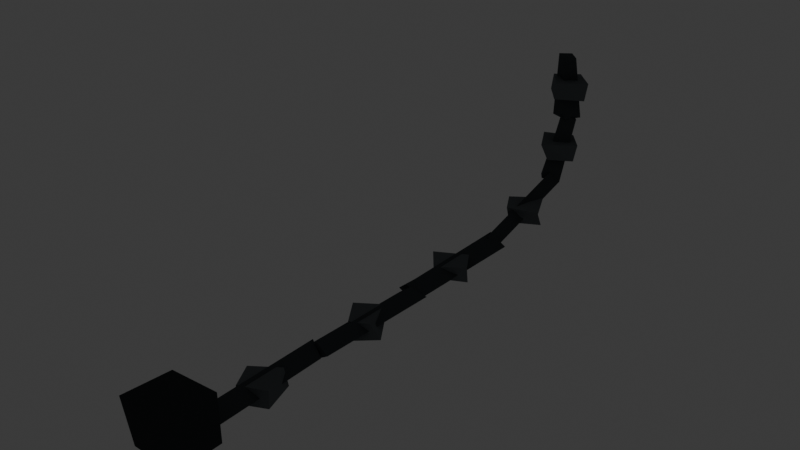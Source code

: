 # Source: creature_boar_chain.blend  (saved by Blender 5.2.45; exported with 4.5.12 LTS)
import bpy
from mathutils import Matrix  # noqa: F401  (used for matrix-valued properties, if any)

bpy.ops.wm.read_factory_settings(use_empty=True)
scene = bpy.context.scene
scene.name = 'Scene'

# ---- collections
col_collection = bpy.data.collections.new('Collection'); scene.collection.children.link(col_collection)

# ---- materials (node trees are filled in below, after node groups)
mat_mat_flat_lit = bpy.data.materials.new('mat_flat_lit')
mat_mat_emissive_warm = bpy.data.materials.new('mat_emissive_warm')
mat_mat_emissive_ember = bpy.data.materials.new('mat_emissive_ember')

# ---- material node trees
mat_mat_flat_lit.use_nodes = True; mat_mat_flat_lit.node_tree.nodes.clear()
_N = mat_mat_flat_lit.node_tree.nodes; _L = mat_mat_flat_lit.node_tree.links
n0 = _N.new('ShaderNodeOutputMaterial'); n0.name = 'Material Output'; n0.location = (0, 0)
n1 = _N.new('ShaderNodeBsdfPrincipled'); n1.name = 'Principled BSDF'; n1.location = (0, 0)
n1.inputs[2].default_value = 1.0
n1.inputs[10].default_value = 0.005
n1.inputs[13].default_value = 0.0
n2 = _N.new('ShaderNodeVertexColor'); n2.name = 'Color Attribute'; n2.location = (0, 0)
n2.layer_name = 'Col'
_L.new(n2.outputs[0], n1.inputs[0])
_L.new(n1.outputs[0], n0.inputs[0])
n0.is_active_output = True
mat_mat_emissive_warm.use_nodes = True; mat_mat_emissive_warm.node_tree.nodes.clear()
_N = mat_mat_emissive_warm.node_tree.nodes; _L = mat_mat_emissive_warm.node_tree.links
n0 = _N.new('ShaderNodeOutputMaterial'); n0.name = 'Material Output'; n0.location = (0, 0)
n1 = _N.new('ShaderNodeBsdfPrincipled'); n1.name = 'Principled BSDF'; n1.location = (0, 0)
n1.inputs[2].default_value = 1.0
n1.inputs[10].default_value = 0.005
n1.inputs[13].default_value = 0.0
n1.inputs[27].default_value = (1.0, 0.4564, 0.1022, 1.0)
n1.inputs[28].default_value = 1.0
n2 = _N.new('ShaderNodeVertexColor'); n2.name = 'Color Attribute'; n2.location = (0, 0)
n2.layer_name = 'Col'
_L.new(n2.outputs[0], n1.inputs[0])
_L.new(n1.outputs[0], n0.inputs[0])
n0.is_active_output = True
mat_mat_emissive_ember.use_nodes = True; mat_mat_emissive_ember.node_tree.nodes.clear()
_N = mat_mat_emissive_ember.node_tree.nodes; _L = mat_mat_emissive_ember.node_tree.links
n0 = _N.new('ShaderNodeOutputMaterial'); n0.name = 'Material Output'; n0.location = (0, 0)
n1 = _N.new('ShaderNodeBsdfPrincipled'); n1.name = 'Principled BSDF'; n1.location = (0, 0)
n1.inputs[2].default_value = 1.0
n1.inputs[10].default_value = 0.005
n1.inputs[13].default_value = 0.0
n1.inputs[27].default_value = (1.0, 0.1022, 0.0137, 1.0)
n1.inputs[28].default_value = 1.0
n2 = _N.new('ShaderNodeVertexColor'); n2.name = 'Color Attribute'; n2.location = (0, 0)
n2.layer_name = 'Col'
_L.new(n2.outputs[0], n1.inputs[0])
_L.new(n1.outputs[0], n0.inputs[0])
n0.is_active_output = True

# ---- world
world_world = bpy.data.worlds.new('World'); scene.world = world_world
world_world.use_nodes = True; world_world.node_tree.nodes.clear()
_N = world_world.node_tree.nodes; _L = world_world.node_tree.links
n0 = _N.new('ShaderNodeOutputWorld'); n0.name = 'World Output'; n0.location = (200, 100)
n1 = _N.new('ShaderNodeBackground'); n1.name = 'Background'; n1.location = (-200, 100)
n1.inputs[0].default_value = (0.05088, 0.05088, 0.05088, 1.0)
_L.new(n1.outputs[0], n0.inputs[0])
n0.is_active_output = True
world_world.color = (0.05088, 0.05088, 0.05088)
world_world.sun_shadow_jitter_overblur = 0.0

# ---- meshes
me_chain = bpy.data.meshes.new('Chain')
me_chain.from_pydata([(-0.004471, 0.0004153, -0.505), (-0.0078, 0.0007428, -0.545), (0.01656, 0.04797, -0.45), (0.03178, 0.06186, -0.6), (-0.01123, 0.07432, -0.45), (-0.001951, 0.06588, -0.6), (-0.03606, 0.05622, -0.45), (-0.03273, 0.0412, -0.6), (-0.01079, 0.03206, -0.45), (0.0109, 0.02579, -0.6), (-0.055, 0.05972, -0.545), (-0.04843, 0.05796, -0.505), (0.05443, 0.03447, -0.545), (0.05528, 0.04645, -0.505), (0.006096, 0.09145, -0.545), (0.003915, 0.09644, -0.505), (-0.01598, -0.03121, -0.655), (-0.003375, -0.01983, -0.695), (-0.002765, 0.02832, -0.5921), (-0.01064, -0.02867, -0.7421), (0.03087, 0.04469, -0.6), (0.02778, -0.008874, -0.75), (-0.00364, 0.08509, -0.6079), (0.003449, 0.01271, -0.7579), (-0.01608, 0.05537, -0.6), (-0.03558, 0.008078, -0.75), (-0.04131, 0.04237, -0.695), (-0.05698, 0.04371, -0.655), (0.04959, 0.01203, -0.695), (0.05395, 0.02037, -0.655), (0.008612, 0.06881, -0.695), (0.01044, 0.07156, -0.655), (-0.0133, -0.1717, -0.77), (-0.008441, -0.1659, -0.81), (0.00413, -0.01587, -0.7262), (-0.001217, -0.2672, -0.8062), (0.02683, -0.009114, -0.75), (0.01802, -0.2459, -0.83), (0.003036, 0.006865, -0.7738), (-0.006993, -0.2381, -0.8538), (-0.01365, 0.009935, -0.75), (-0.02024, -0.2573, -0.83), (-0.03636, -0.1105, -0.81), (-0.04447, -0.1173, -0.77), (0.05823, -0.1301, -0.81), (0.05933, -0.1501, -0.77), (0.02165, -0.08693, -0.81), (0.02286, -0.06965, -0.77), (-0.007888, -0.4513, -0.81), (-0.02278, -0.4384, -0.85), (-0.007877, -0.2425, -0.805), (-0.004369, -0.5589, -0.805), (0.0348, -0.243, -0.83), (0.02693, -0.5465, -0.83), (0.004196, -0.2455, -0.855), (0.004648, -0.5437, -0.855), (-0.0178, -0.2484, -0.83), (-0.03498, -0.5458, -0.83), (-0.052, -0.3889, -0.85), (-0.0579, -0.3974, -0.81), (0.04676, -0.4043, -0.85), (0.0474, -0.4097, -0.81), (0.00337, -0.3604, -0.85), (0.0147, -0.3578, -0.81), (-0.005734, -0.7436, -0.81), (-0.003886, -0.758, -0.85), (0.009539, -0.5618, -0.805), (0.006317, -0.8475, -0.805), (0.03636, -0.5386, -0.83), (0.02901, -0.8425, -0.83), (-0.007666, -0.5381, -0.855), (-0.009551, -0.8391, -0.855), (-0.02193, -0.5576, -0.83), (-0.02903, -0.8539, -0.83), (-0.03713, -0.6948, -0.85), (-0.04737, -0.6826, -0.81), (0.05129, -0.7079, -0.85), (0.03661, -0.7236, -0.81), (0.01028, -0.6481, -0.85), (0.007603, -0.6453, -0.81), (-0.01615, -1.043, -0.81), (-0.01816, -1.048, -0.85), (-0.009696, -0.8427, -0.805), (-0.005346, -1.159, -0.805), (0.02402, -0.8563, -0.83), (0.03111, -1.151, -0.83), (-0.001681, -0.8504, -0.855), (-0.007509, -1.139, -0.855), (-0.03467, -0.8458, -0.83), (-0.03296, -1.157, -0.83), (-0.04305, -0.992, -0.85), (-0.04702, -0.9859, -0.81), (0.04486, -1.019, -0.85), (0.04539, -1.017, -0.81), (0.02018, -0.9422, -0.85), (0.0114, -0.9448, -0.81), (-0.04939, -1.255, -0.84), (-0.07182, -1.258, -0.74), (-0.0689, -1.13, -0.84), (-0.06205, -1.148, -0.74), (0.06448, -1.257, -0.84), (0.06521, -1.253, -0.74), (0.06303, -1.151, -0.84), (0.05112, -1.143, -0.74)], [], [(15, 11, 0, 13), (14, 15, 13, 12), (2, 3, 5, 4), (31, 27, 16, 29), (10, 11, 15, 14), (4, 5, 7, 6), (5, 3, 9, 7), (1, 0, 11, 10), (6, 7, 9, 8), (10, 14, 12, 1), (12, 13, 0, 1), (8, 9, 3, 2), (2, 4, 6, 8), (30, 31, 29, 28), (18, 19, 21, 20), (47, 43, 32, 45), (26, 27, 31, 30), (20, 21, 23, 22), (21, 19, 25, 23), (17, 16, 27, 26), (22, 23, 25, 24), (26, 30, 28, 17), (28, 29, 16, 17), (24, 25, 19, 18), (18, 20, 22, 24), (46, 47, 45, 44), (34, 35, 37, 36), (63, 59, 48, 61), (42, 43, 47, 46), (36, 37, 39, 38), (37, 35, 41, 39), (33, 32, 43, 42), (38, 39, 41, 40), (42, 46, 44, 33), (44, 45, 32, 33), (40, 41, 35, 34), (34, 36, 38, 40), (62, 63, 61, 60), (50, 51, 53, 52), (79, 75, 64, 77), (58, 59, 63, 62), (52, 53, 55, 54), (53, 51, 57, 55), (49, 48, 59, 58), (54, 55, 57, 56), (58, 62, 60, 49), (60, 61, 48, 49), (56, 57, 51, 50), (50, 52, 54, 56), (78, 79, 77, 76), (66, 67, 69, 68), (95, 91, 80, 93), (74, 75, 79, 78), (68, 69, 71, 70), (69, 67, 73, 71), (65, 64, 75, 74), (70, 71, 73, 72), (74, 78, 76, 65), (76, 77, 64, 65), (72, 73, 67, 66), (66, 68, 70, 72), (94, 95, 93, 92), (82, 83, 85, 84), (96, 97, 99, 98), (90, 91, 95, 94), (84, 85, 87, 86), (85, 83, 89, 87), (81, 80, 91, 90), (86, 87, 89, 88), (90, 94, 92, 81), (92, 93, 80, 81), (88, 89, 83, 82), (82, 84, 86, 88), (98, 99, 103, 102), (102, 103, 101, 100), (100, 101, 97, 96), (98, 102, 100, 96), (103, 99, 97, 101)])
_ca = me_chain.color_attributes.new('Col', 'BYTE_COLOR', 'CORNER')
_ca.data.foreach_set('color', [0.1441, 0.159, 0.1683, 1.0, 0.1441, 0.159, 0.1683, 1.0, 0.1441, 0.159, 0.1683, 1.0, 0.1441, 0.159, 0.1683, 1.0, 0.1441, 0.159, 0.1683, 1.0, 0.1441, 0.159, 0.1683, 1.0, 0.1441, 0.159, 0.1683, 1.0, 0.1441, 0.159, 0.1683, 1.0, 0.07227, 0.08228, 0.08866, 1.0, 0.07227, 0.08228, 0.08866, 1.0, 0.07227, 0.08228, 0.08866, 1.0, 0.07227, 0.08228, 0.08866, 1.0, 0.1441, 0.159, 0.1683, 1.0, 0.1441, 0.159, 0.1683, 1.0, 0.1441, 0.159, 0.1683, 1.0, 0.1441, 0.159, 0.1683, 1.0, 0.1441, 0.159, 0.1683, 1.0, 0.1441, 0.159, 0.1683, 1.0, 0.1441, 0.159, 0.1683, 1.0, 0.1441, 0.159, 0.1683, 1.0, 0.07227, 0.08228, 0.08866, 1.0, 0.07227, 0.08228, 0.08866, 1.0, 0.07227, 0.08228, 0.08866, 1.0, 0.07227, 0.08228, 0.08866, 1.0, 0.07227, 0.08228, 0.08866, 1.0, 0.07227, 0.08228, 0.08866, 1.0, 0.07227, 0.08228, 0.08866, 1.0, 0.07227, 0.08228, 0.08866, 1.0, 0.1441, 0.159, 0.1683, 1.0, 0.1441, 0.159, 0.1683, 1.0, 0.1441, 0.159, 0.1683, 1.0, 0.1441, 0.159, 0.1683, 1.0, 0.07227, 0.08228, 0.08866, 1.0, 0.07227, 0.08228, 0.08866, 1.0, 0.07227, 0.08228, 0.08866, 1.0, 0.07227, 0.08228, 0.08866, 1.0, 0.1441, 0.159, 0.1683, 1.0, 0.1441, 0.159, 0.1683, 1.0, 0.1441, 0.159, 0.1683, 1.0, 0.1441, 0.159, 0.1683, 1.0, 0.1441, 0.159, 0.1683, 1.0, 0.1441, 0.159, 0.1683, 1.0, 0.1441, 0.159, 0.1683, 1.0, 0.1441, 0.159, 0.1683, 1.0, 0.07227, 0.08228, 0.08866, 1.0, 0.07227, 0.08228, 0.08866, 1.0, 0.07227, 0.08228, 0.08866, 1.0, 0.07227, 0.08228, 0.08866, 1.0, 0.07227, 0.08228, 0.08866, 1.0, 0.07227, 0.08228, 0.08866, 1.0, 0.07227, 0.08228, 0.08866, 1.0, 0.07227, 0.08228, 0.08866, 1.0, 0.1441, 0.159, 0.1683, 1.0, 0.1441, 0.159, 0.1683, 1.0, 0.1441, 0.159, 0.1683, 1.0, 0.1441, 0.159, 0.1683, 1.0, 0.07227, 0.08228, 0.08866, 1.0, 0.07227, 0.08228, 0.08866, 1.0, 0.07227, 0.08228, 0.08866, 1.0, 0.07227, 0.08228, 0.08866, 1.0, 0.1441, 0.159, 0.1683, 1.0, 0.1441, 0.159, 0.1683, 1.0, 0.1441, 0.159, 0.1683, 1.0, 0.1441, 0.159, 0.1683, 1.0, 0.1441, 0.159, 0.1683, 1.0, 0.1441, 0.159, 0.1683, 1.0, 0.1441, 0.159, 0.1683, 1.0, 0.1441, 0.159, 0.1683, 1.0, 0.07227, 0.08228, 0.08866, 1.0, 0.07227, 0.08228, 0.08866, 1.0, 0.07227, 0.08228, 0.08866, 1.0, 0.07227, 0.08228, 0.08866, 1.0, 0.07227, 0.08228, 0.08866, 1.0, 0.07227, 0.08228, 0.08866, 1.0, 0.07227, 0.08228, 0.08866, 1.0, 0.07227, 0.08228, 0.08866, 1.0, 0.1441, 0.159, 0.1683, 1.0, 0.1441, 0.159, 0.1683, 1.0, 0.1441, 0.159, 0.1683, 1.0, 0.1441, 0.159, 0.1683, 1.0, 0.07227, 0.08228, 0.08866, 1.0, 0.07227, 0.08228, 0.08866, 1.0, 0.07227, 0.08228, 0.08866, 1.0, 0.07227, 0.08228, 0.08866, 1.0, 0.1441, 0.159, 0.1683, 1.0, 0.1441, 0.159, 0.1683, 1.0, 0.1441, 0.159, 0.1683, 1.0, 0.1441, 0.159, 0.1683, 1.0, 0.1441, 0.159, 0.1683, 1.0, 0.1441, 0.159, 0.1683, 1.0, 0.1441, 0.159, 0.1683, 1.0, 0.1441, 0.159, 0.1683, 1.0, 0.07227, 0.08228, 0.08866, 1.0, 0.07227, 0.08228, 0.08866, 1.0, 0.07227, 0.08228, 0.08866, 1.0, 0.07227, 0.08228, 0.08866, 1.0, 0.07227, 0.08228, 0.08866, 1.0, 0.07227, 0.08228, 0.08866, 1.0, 0.07227, 0.08228, 0.08866, 1.0, 0.07227, 0.08228, 0.08866, 1.0, 0.1441, 0.159, 0.1683, 1.0, 0.1441, 0.159, 0.1683, 1.0, 0.1441, 0.159, 0.1683, 1.0, 0.1441, 0.159, 0.1683, 1.0, 0.07227, 0.08228, 0.08866, 1.0, 0.07227, 0.08228, 0.08866, 1.0, 0.07227, 0.08228, 0.08866, 1.0, 0.07227, 0.08228, 0.08866, 1.0, 0.1441, 0.159, 0.1683, 1.0, 0.1441, 0.159, 0.1683, 1.0, 0.1441, 0.159, 0.1683, 1.0, 0.1441, 0.159, 0.1683, 1.0, 0.1441, 0.159, 0.1683, 1.0, 0.1441, 0.159, 0.1683, 1.0, 0.1441, 0.159, 0.1683, 1.0, 0.1441, 0.159, 0.1683, 1.0, 0.07227, 0.08228, 0.08866, 1.0, 0.07227, 0.08228, 0.08866, 1.0, 0.07227, 0.08228, 0.08866, 1.0, 0.07227, 0.08228, 0.08866, 1.0, 0.07227, 0.08228, 0.08866, 1.0, 0.07227, 0.08228, 0.08866, 1.0, 0.07227, 0.08228, 0.08866, 1.0, 0.07227, 0.08228, 0.08866, 1.0, 0.1441, 0.159, 0.1683, 1.0, 0.1441, 0.159, 0.1683, 1.0, 0.1441, 0.159, 0.1683, 1.0, 0.1441, 0.159, 0.1683, 1.0, 0.07227, 0.08228, 0.08866, 1.0, 0.07227, 0.08228, 0.08866, 1.0, 0.07227, 0.08228, 0.08866, 1.0, 0.07227, 0.08228, 0.08866, 1.0, 0.1441, 0.159, 0.1683, 1.0, 0.1441, 0.159, 0.1683, 1.0, 0.1441, 0.159, 0.1683, 1.0, 0.1441, 0.159, 0.1683, 1.0, 0.1441, 0.159, 0.1683, 1.0, 0.1441, 0.159, 0.1683, 1.0, 0.1441, 0.159, 0.1683, 1.0, 0.1441, 0.159, 0.1683, 1.0, 0.07227, 0.08228, 0.08866, 1.0, 0.07227, 0.08228, 0.08866, 1.0, 0.07227, 0.08228, 0.08866, 1.0, 0.07227, 0.08228, 0.08866, 1.0, 0.07227, 0.08228, 0.08866, 1.0, 0.07227, 0.08228, 0.08866, 1.0, 0.07227, 0.08228, 0.08866, 1.0, 0.07227, 0.08228, 0.08866, 1.0, 0.1441, 0.159, 0.1683, 1.0, 0.1441, 0.159, 0.1683, 1.0, 0.1441, 0.159, 0.1683, 1.0, 0.1441, 0.159, 0.1683, 1.0, 0.07227, 0.08228, 0.08866, 1.0, 0.07227, 0.08228, 0.08866, 1.0, 0.07227, 0.08228, 0.08866, 1.0, 0.07227, 0.08228, 0.08866, 1.0, 0.1441, 0.159, 0.1683, 1.0, 0.1441, 0.159, 0.1683, 1.0, 0.1441, 0.159, 0.1683, 1.0, 0.1441, 0.159, 0.1683, 1.0, 0.1441, 0.159, 0.1683, 1.0, 0.1441, 0.159, 0.1683, 1.0, 0.1441, 0.159, 0.1683, 1.0, 0.1441, 0.159, 0.1683, 1.0, 0.07227, 0.08228, 0.08866, 1.0, 0.07227, 0.08228, 0.08866, 1.0, 0.07227, 0.08228, 0.08866, 1.0, 0.07227, 0.08228, 0.08866, 1.0, 0.07227, 0.08228, 0.08866, 1.0, 0.07227, 0.08228, 0.08866, 1.0, 0.07227, 0.08228, 0.08866, 1.0, 0.07227, 0.08228, 0.08866, 1.0, 0.1441, 0.159, 0.1683, 1.0, 0.1441, 0.159, 0.1683, 1.0, 0.1441, 0.159, 0.1683, 1.0, 0.1441, 0.159, 0.1683, 1.0, 0.07227, 0.08228, 0.08866, 1.0, 0.07227, 0.08228, 0.08866, 1.0, 0.07227, 0.08228, 0.08866, 1.0, 0.07227, 0.08228, 0.08866, 1.0, 0.1441, 0.159, 0.1683, 1.0, 0.1441, 0.159, 0.1683, 1.0, 0.1441, 0.159, 0.1683, 1.0, 0.1441, 0.159, 0.1683, 1.0, 0.1441, 0.159, 0.1683, 1.0, 0.1441, 0.159, 0.1683, 1.0, 0.1441, 0.159, 0.1683, 1.0, 0.1441, 0.159, 0.1683, 1.0, 0.07227, 0.08228, 0.08866, 1.0, 0.07227, 0.08228, 0.08866, 1.0, 0.07227, 0.08228, 0.08866, 1.0, 0.07227, 0.08228, 0.08866, 1.0, 0.07227, 0.08228, 0.08866, 1.0, 0.07227, 0.08228, 0.08866, 1.0, 0.07227, 0.08228, 0.08866, 1.0, 0.07227, 0.08228, 0.08866, 1.0, 0.1441, 0.159, 0.1683, 1.0, 0.1441, 0.159, 0.1683, 1.0, 0.1441, 0.159, 0.1683, 1.0, 0.1441, 0.159, 0.1683, 1.0, 0.07227, 0.08228, 0.08866, 1.0, 0.07227, 0.08228, 0.08866, 1.0, 0.07227, 0.08228, 0.08866, 1.0, 0.07227, 0.08228, 0.08866, 1.0, 0.1441, 0.159, 0.1683, 1.0, 0.1441, 0.159, 0.1683, 1.0, 0.1441, 0.159, 0.1683, 1.0, 0.1441, 0.159, 0.1683, 1.0, 0.1441, 0.159, 0.1683, 1.0, 0.1441, 0.159, 0.1683, 1.0, 0.1441, 0.159, 0.1683, 1.0, 0.1441, 0.159, 0.1683, 1.0, 0.07227, 0.08228, 0.08866, 1.0, 0.07227, 0.08228, 0.08866, 1.0, 0.07227, 0.08228, 0.08866, 1.0, 0.07227, 0.08228, 0.08866, 1.0, 0.07227, 0.08228, 0.08866, 1.0, 0.07227, 0.08228, 0.08866, 1.0, 0.07227, 0.08228, 0.08866, 1.0, 0.07227, 0.08228, 0.08866, 1.0, 0.1441, 0.159, 0.1683, 1.0, 0.1441, 0.159, 0.1683, 1.0, 0.1441, 0.159, 0.1683, 1.0, 0.1441, 0.159, 0.1683, 1.0, 0.07227, 0.08228, 0.08866, 1.0, 0.07227, 0.08228, 0.08866, 1.0, 0.07227, 0.08228, 0.08866, 1.0, 0.07227, 0.08228, 0.08866, 1.0, 0.1441, 0.159, 0.1683, 1.0, 0.1441, 0.159, 0.1683, 1.0, 0.1441, 0.159, 0.1683, 1.0, 0.1441, 0.159, 0.1683, 1.0, 0.1441, 0.159, 0.1683, 1.0, 0.1441, 0.159, 0.1683, 1.0, 0.1441, 0.159, 0.1683, 1.0, 0.1441, 0.159, 0.1683, 1.0, 0.07227, 0.08228, 0.08866, 1.0, 0.07227, 0.08228, 0.08866, 1.0, 0.07227, 0.08228, 0.08866, 1.0, 0.07227, 0.08228, 0.08866, 1.0, 0.07227, 0.08228, 0.08866, 1.0, 0.07227, 0.08228, 0.08866, 1.0, 0.07227, 0.08228, 0.08866, 1.0, 0.07227, 0.08228, 0.08866, 1.0, 0.1441, 0.159, 0.1683, 1.0, 0.1441, 0.159, 0.1683, 1.0, 0.1441, 0.159, 0.1683, 1.0, 0.1441, 0.159, 0.1683, 1.0, 0.07227, 0.08228, 0.08866, 1.0, 0.07227, 0.08228, 0.08866, 1.0, 0.07227, 0.08228, 0.08866, 1.0, 0.07227, 0.08228, 0.08866, 1.0, 0.04817, 0.05448, 0.05781, 1.0, 0.04817, 0.05448, 0.05781, 1.0, 0.04817, 0.05448, 0.05781, 1.0, 0.04817, 0.05448, 0.05781, 1.0, 0.1441, 0.159, 0.1683, 1.0, 0.1441, 0.159, 0.1683, 1.0, 0.1441, 0.159, 0.1683, 1.0, 0.1441, 0.159, 0.1683, 1.0, 0.07227, 0.08228, 0.08866, 1.0, 0.07227, 0.08228, 0.08866, 1.0, 0.07227, 0.08228, 0.08866, 1.0, 0.07227, 0.08228, 0.08866, 1.0, 0.07227, 0.08228, 0.08866, 1.0, 0.07227, 0.08228, 0.08866, 1.0, 0.07227, 0.08228, 0.08866, 1.0, 0.07227, 0.08228, 0.08866, 1.0, 0.1441, 0.159, 0.1683, 1.0, 0.1441, 0.159, 0.1683, 1.0, 0.1441, 0.159, 0.1683, 1.0, 0.1441, 0.159, 0.1683, 1.0, 0.07227, 0.08228, 0.08866, 1.0, 0.07227, 0.08228, 0.08866, 1.0, 0.07227, 0.08228, 0.08866, 1.0, 0.07227, 0.08228, 0.08866, 1.0, 0.1441, 0.159, 0.1683, 1.0, 0.1441, 0.159, 0.1683, 1.0, 0.1441, 0.159, 0.1683, 1.0, 0.1441, 0.159, 0.1683, 1.0, 0.1441, 0.159, 0.1683, 1.0, 0.1441, 0.159, 0.1683, 1.0, 0.1441, 0.159, 0.1683, 1.0, 0.1441, 0.159, 0.1683, 1.0, 0.07227, 0.08228, 0.08866, 1.0, 0.07227, 0.08228, 0.08866, 1.0, 0.07227, 0.08228, 0.08866, 1.0, 0.07227, 0.08228, 0.08866, 1.0, 0.07227, 0.08228, 0.08866, 1.0, 0.07227, 0.08228, 0.08866, 1.0, 0.07227, 0.08228, 0.08866, 1.0, 0.07227, 0.08228, 0.08866, 1.0, 0.04817, 0.05448, 0.05781, 1.0, 0.04817, 0.05448, 0.05781, 1.0, 0.04817, 0.05448, 0.05781, 1.0, 0.04817, 0.05448, 0.05781, 1.0, 0.04817, 0.05448, 0.05781, 1.0, 0.04817, 0.05448, 0.05781, 1.0, 0.04817, 0.05448, 0.05781, 1.0, 0.04817, 0.05448, 0.05781, 1.0, 0.04817, 0.05448, 0.05781, 1.0, 0.04817, 0.05448, 0.05781, 1.0, 0.04817, 0.05448, 0.05781, 1.0, 0.04817, 0.05448, 0.05781, 1.0, 0.04817, 0.05448, 0.05781, 1.0, 0.04817, 0.05448, 0.05781, 1.0, 0.04817, 0.05448, 0.05781, 1.0, 0.04817, 0.05448, 0.05781, 1.0, 0.04817, 0.05448, 0.05781, 1.0, 0.04817, 0.05448, 0.05781, 1.0, 0.04817, 0.05448, 0.05781, 1.0, 0.04817, 0.05448, 0.05781, 1.0])
me_chain.materials.append(mat_mat_flat_lit)
me_chain.materials.append(mat_mat_emissive_warm)
me_chain.materials.append(mat_mat_emissive_ember)
me_chain.update()

# ---- objects
ob_chain = bpy.data.objects.new('Chain', me_chain)

# ---- transforms, parenting, visibility, modifiers, constraints
ob_chain.location = (0.0, 0.0, 0.0)

# ---- collection membership
scene.collection.objects.link(ob_chain)

# ---- scene / render settings (as saved in the file)
scene.frame_start = 1; scene.frame_end = 250; scene.frame_set(1)
scene.render.engine = 'BLENDER_EEVEE_NEXT'
scene.render.bake_bias = 0.0
scene.render.bake_samples = 0
scene.render.compositor_device = 'GPU'
scene.eevee.use_volume_custom_range = False
scene.eevee.fast_gi_thickness_near = 0.1
scene.eevee.fast_gi_thickness_far = 0.0
scene.eevee.ray_tracing_options.screen_trace_thickness = 0.1
bpy.context.view_layer.update()

# ---- added for rendering (the .blend has no active camera): camera
cam_auto = bpy.data.cameras.new('AutoCamera')
cam_auto.lens = 50.0
cam_auto.sensor_width = 36.0
cam_auto.clip_end = 1000.0
ob_auto_camera = bpy.data.objects.new('AutoCamera', cam_auto)
scene.collection.objects.link(ob_auto_camera)
ob_auto_camera.location = (1.31088, -2.15784, 0.398847)
ob_auto_camera.rotation_euler = (1.09748, -7.21219e-08, 0.694738)
scene.camera = ob_auto_camera
bpy.context.view_layer.update()
